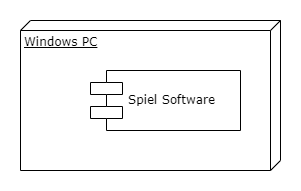

The diagram above was exported from draw.io. Its source (the exported page's mxGraphModel, read from the mxfile embedded in the PNG):
<mxGraphModel dx="1422" dy="786" grid="1" gridSize="10" guides="1" tooltips="1" connect="1" arrows="1" fold="1" page="1" pageScale="1" pageWidth="1100" pageHeight="850" background="none" math="0" shadow="0">
  <root>
    <mxCell id="0" />
    <mxCell id="1" parent="0" />
    <mxCell id="39150e848f15840c-3" value="Windows PC" style="verticalAlign=top;align=left;spacingTop=8;spacingLeft=2;spacingRight=12;shape=cube;size=10;direction=south;fontStyle=4;html=1;rounded=0;shadow=0;comic=0;labelBackgroundColor=none;strokeWidth=1;fontFamily=Verdana;fontSize=12" parent="1" vertex="1">
      <mxGeometry x="370" y="410" width="260" height="150" as="geometry" />
    </mxCell>
    <mxCell id="39150e848f15840c-10" value="Spiel Software" style="shape=component;align=left;spacingLeft=36;rounded=0;shadow=0;comic=0;labelBackgroundColor=none;strokeWidth=1;fontFamily=Verdana;fontSize=12;html=1;" parent="1" vertex="1">
      <mxGeometry x="440" y="460" width="150" height="60" as="geometry" />
    </mxCell>
  </root>
</mxGraphModel>